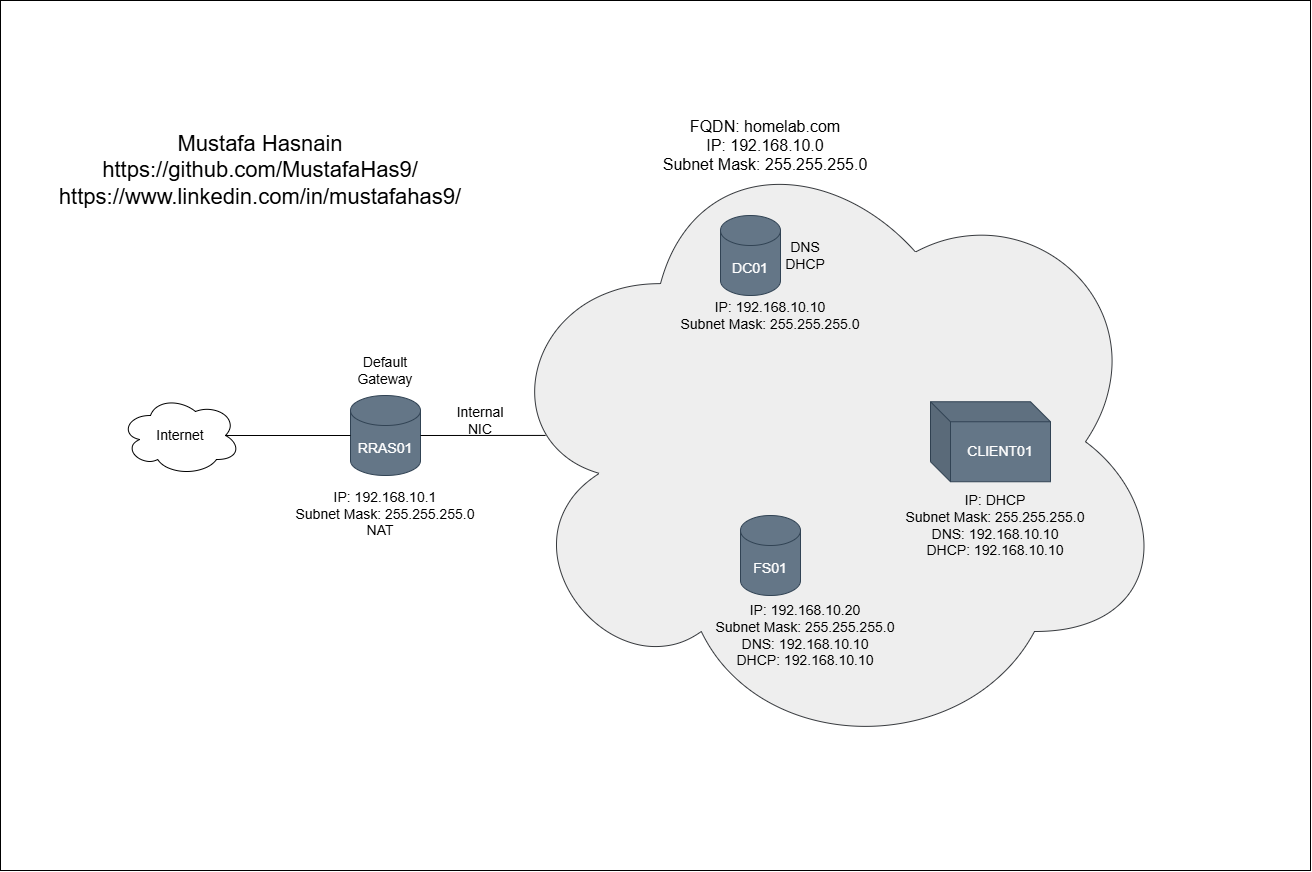

The diagram above was exported from draw.io. Its source (the exported page's mxGraphModel, read from the mxfile embedded in the PNG):
<mxGraphModel dx="2020" dy="2170" grid="1" gridSize="10" guides="1" tooltips="1" connect="1" arrows="1" fold="1" page="1" pageScale="1" pageWidth="850" pageHeight="1100" math="0" shadow="0">
  <root>
    <mxCell id="0" />
    <mxCell id="1" parent="0" />
    <mxCell id="cXwTHv3F2Dal9uZ-weTu-29" parent="1" style="whiteSpace=wrap;html=1;" value="" vertex="1">
      <mxGeometry height="870" width="1310" x="90" y="-185" as="geometry" />
    </mxCell>
    <mxCell id="cXwTHv3F2Dal9uZ-weTu-1" parent="1" style="ellipse;shape=cloud;whiteSpace=wrap;html=1;fillColor=light-dark(#FFFFFF,#FFFFFF);" value="&lt;font style=&quot;font-size: 14px; color: light-dark(rgb(0, 0, 0), rgb(0, 0, 0));&quot;&gt;Internet&lt;/font&gt;" vertex="1">
      <mxGeometry height="80" width="120" x="210" y="210" as="geometry" />
    </mxCell>
    <mxCell id="cXwTHv3F2Dal9uZ-weTu-2" parent="1" style="shape=cylinder3;whiteSpace=wrap;html=1;boundedLbl=1;backgroundOutline=1;size=15;fillColor=#647687;fontColor=#ffffff;strokeColor=#314354;" value="&lt;font style=&quot;font-size: 14px;&quot;&gt;RRAS01&lt;/font&gt;" vertex="1">
      <mxGeometry height="80" width="70" x="440" y="210" as="geometry" />
    </mxCell>
    <mxCell id="cXwTHv3F2Dal9uZ-weTu-3" parent="1" style="ellipse;shape=cloud;whiteSpace=wrap;html=1;fillColor=#eeeeee;strokeColor=#36393d;" value="" vertex="1">
      <mxGeometry height="632.5" width="680" x="580" y="-60" as="geometry" />
    </mxCell>
    <mxCell id="cXwTHv3F2Dal9uZ-weTu-4" parent="1" style="shape=cylinder3;whiteSpace=wrap;html=1;boundedLbl=1;backgroundOutline=1;size=15;fillColor=#647687;fontColor=#ffffff;strokeColor=#314354;" value="&lt;font style=&quot;font-size: 14px;&quot;&gt;DC01&lt;/font&gt;" vertex="1">
      <mxGeometry height="80" width="60" x="810" y="30" as="geometry" />
    </mxCell>
    <mxCell id="cXwTHv3F2Dal9uZ-weTu-5" parent="1" style="shape=cylinder3;whiteSpace=wrap;html=1;boundedLbl=1;backgroundOutline=1;size=15;fillColor=#647687;fontColor=#ffffff;strokeColor=#314354;" value="&lt;font style=&quot;font-size: 14px;&quot;&gt;FS01&lt;/font&gt;" vertex="1">
      <mxGeometry height="80" width="60" x="830" y="330" as="geometry" />
    </mxCell>
    <mxCell id="cXwTHv3F2Dal9uZ-weTu-6" parent="1" style="shape=cube;whiteSpace=wrap;html=1;boundedLbl=1;backgroundOutline=1;darkOpacity=0.05;darkOpacity2=0.1;fillColor=#647687;fontColor=#ffffff;strokeColor=#314354;" value="&lt;font style=&quot;font-size: 14px;&quot;&gt;CLIENT01&lt;/font&gt;" vertex="1">
      <mxGeometry height="80" width="120" x="1020" y="216.25" as="geometry" />
    </mxCell>
    <mxCell id="cXwTHv3F2Dal9uZ-weTu-8" edge="1" parent="1" source="cXwTHv3F2Dal9uZ-weTu-1" style="endArrow=none;html=1;rounded=0;entryX=0;entryY=0.5;entryDx=0;entryDy=0;entryPerimeter=0;exitX=0.875;exitY=0.5;exitDx=0;exitDy=0;exitPerimeter=0;" target="cXwTHv3F2Dal9uZ-weTu-2" value="">
      <mxGeometry height="50" relative="1" width="50" as="geometry">
        <mxPoint x="750" y="280" as="sourcePoint" />
        <mxPoint x="800" y="230" as="targetPoint" />
      </mxGeometry>
    </mxCell>
    <mxCell id="cXwTHv3F2Dal9uZ-weTu-9" edge="1" parent="1" source="cXwTHv3F2Dal9uZ-weTu-2" style="endArrow=none;html=1;rounded=0;exitX=1;exitY=0.5;exitDx=0;exitDy=0;exitPerimeter=0;entryX=0.081;entryY=0.49;entryDx=0;entryDy=0;entryPerimeter=0;" target="cXwTHv3F2Dal9uZ-weTu-3" value="">
      <mxGeometry height="50" relative="1" width="50" as="geometry">
        <mxPoint x="750" y="280" as="sourcePoint" />
        <mxPoint x="800" y="230" as="targetPoint" />
      </mxGeometry>
    </mxCell>
    <mxCell id="cXwTHv3F2Dal9uZ-weTu-13" parent="1" style="text;html=1;whiteSpace=wrap;align=center;verticalAlign=middle;rounded=0;" value="&lt;font style=&quot;font-size: 16px;&quot;&gt;FQDN: homelab.com&lt;/font&gt;&lt;div&gt;&lt;font style=&quot;font-size: 16px;&quot;&gt;IP: 192.168.10.0&lt;/font&gt;&lt;div&gt;&lt;font style=&quot;font-size: 16px;&quot;&gt;Subnet Mask: 255.255.255.0&lt;/font&gt;&lt;/div&gt;&lt;/div&gt;" vertex="1">
      <mxGeometry height="20" width="210" x="750" y="-50" as="geometry" />
    </mxCell>
    <mxCell id="cXwTHv3F2Dal9uZ-weTu-16" parent="1" style="text;html=1;whiteSpace=wrap;align=center;verticalAlign=middle;rounded=0;" value="&lt;font style=&quot;font-size: 14px;&quot;&gt;IP: 192.168.10.20&lt;/font&gt;&lt;div&gt;&lt;font style=&quot;font-size: 14px;&quot;&gt;Subnet Mask: 255.255.255.0&lt;/font&gt;&lt;/div&gt;&lt;div&gt;&lt;font style=&quot;font-size: 14px;&quot;&gt;DNS: 192.168.10.10&lt;/font&gt;&lt;/div&gt;&lt;div&gt;&lt;font style=&quot;font-size: 14px;&quot;&gt;DHCP: 192.168.10.10&lt;/font&gt;&lt;/div&gt;" vertex="1">
      <mxGeometry height="20" width="210" x="790" y="440" as="geometry" />
    </mxCell>
    <mxCell id="cXwTHv3F2Dal9uZ-weTu-17" parent="1" style="text;html=1;whiteSpace=wrap;align=center;verticalAlign=middle;rounded=0;" value="&lt;font style=&quot;font-size: 14px;&quot;&gt;IP: DHCP&lt;/font&gt;&lt;div&gt;&lt;font style=&quot;font-size: 14px;&quot;&gt;Subnet Mask: 255.255.255.0&lt;/font&gt;&lt;/div&gt;&lt;div&gt;&lt;font style=&quot;font-size: 14px;&quot;&gt;DNS: 192.168.10.10&lt;/font&gt;&lt;/div&gt;&lt;div&gt;&lt;font style=&quot;font-size: 14px;&quot;&gt;DHCP: 192.168.10.10&lt;/font&gt;&lt;/div&gt;" vertex="1">
      <mxGeometry height="20" width="210" x="980" y="330" as="geometry" />
    </mxCell>
    <mxCell id="cXwTHv3F2Dal9uZ-weTu-18" parent="1" style="text;html=1;whiteSpace=wrap;align=center;verticalAlign=middle;rounded=0;" value="&lt;font style=&quot;font-size: 14px;&quot;&gt;IP: 192.168.10.1&lt;/font&gt;&lt;div&gt;&lt;font style=&quot;font-size: 14px;&quot;&gt;Subnet Mask: 255.255.255.0&lt;/font&gt;&lt;/div&gt;" vertex="1">
      <mxGeometry height="20" width="210" x="370" y="310" as="geometry" />
    </mxCell>
    <mxCell id="cXwTHv3F2Dal9uZ-weTu-19" parent="1" style="text;html=1;whiteSpace=wrap;align=center;verticalAlign=middle;rounded=0;" value="&lt;font style=&quot;font-size: 14px;&quot;&gt;NAT&lt;/font&gt;" vertex="1">
      <mxGeometry height="30" width="60" x="440" y="330" as="geometry" />
    </mxCell>
    <mxCell id="cXwTHv3F2Dal9uZ-weTu-20" parent="1" style="text;html=1;whiteSpace=wrap;align=center;verticalAlign=middle;rounded=0;" value="&lt;font style=&quot;font-size: 14px;&quot;&gt;Default Gateway&lt;/font&gt;" vertex="1">
      <mxGeometry height="30" width="60" x="445" y="170" as="geometry" />
    </mxCell>
    <mxCell id="cXwTHv3F2Dal9uZ-weTu-25" parent="1" style="text;html=1;whiteSpace=wrap;align=center;verticalAlign=middle;rounded=0;" value="&lt;font style=&quot;font-size: 14px;&quot;&gt;IP: 192.168.10.10&lt;/font&gt;&lt;div&gt;&lt;font style=&quot;font-size: 14px;&quot;&gt;Subnet Mask: 255.255.255.0&lt;/font&gt;&lt;/div&gt;" vertex="1">
      <mxGeometry height="20" width="210" x="755" y="120" as="geometry" />
    </mxCell>
    <mxCell id="cXwTHv3F2Dal9uZ-weTu-26" parent="1" style="text;html=1;whiteSpace=wrap;align=center;verticalAlign=middle;rounded=0;" value="&lt;font style=&quot;font-size: 14px;&quot;&gt;DNS&lt;/font&gt;&lt;div&gt;&lt;font style=&quot;font-size: 14px;&quot;&gt;DHCP&lt;/font&gt;&lt;/div&gt;" vertex="1">
      <mxGeometry height="30" width="60" x="865" y="55" as="geometry" />
    </mxCell>
    <mxCell id="cXwTHv3F2Dal9uZ-weTu-27" parent="1" style="text;html=1;whiteSpace=wrap;align=center;verticalAlign=middle;rounded=0;" value="&lt;font style=&quot;font-size: 14px;&quot;&gt;Internal NIC&lt;/font&gt;" vertex="1">
      <mxGeometry height="30" width="60" x="540" y="220" as="geometry" />
    </mxCell>
    <mxCell id="cXwTHv3F2Dal9uZ-weTu-28" parent="1" style="text;html=1;whiteSpace=wrap;align=center;verticalAlign=middle;rounded=0;direction=south;" value="&lt;font style=&quot;font-size: 22px;&quot;&gt;Mustafa Hasnain&lt;/font&gt;&lt;div&gt;&lt;font style=&quot;&quot;&gt;&lt;span style=&quot;font-size: 22px;&quot;&gt;https://github.com/MustafaHas9/&lt;/span&gt;&lt;/font&gt;&lt;/div&gt;&lt;div&gt;&lt;font style=&quot;&quot;&gt;&lt;span style=&quot;font-size: 22px;&quot;&gt;https://www.linkedin.com/in/mustafahas9/&lt;/span&gt;&lt;/font&gt;&lt;/div&gt;" vertex="1">
      <mxGeometry height="170" width="360" x="170" y="-100" as="geometry" />
    </mxCell>
  </root>
</mxGraphModel>